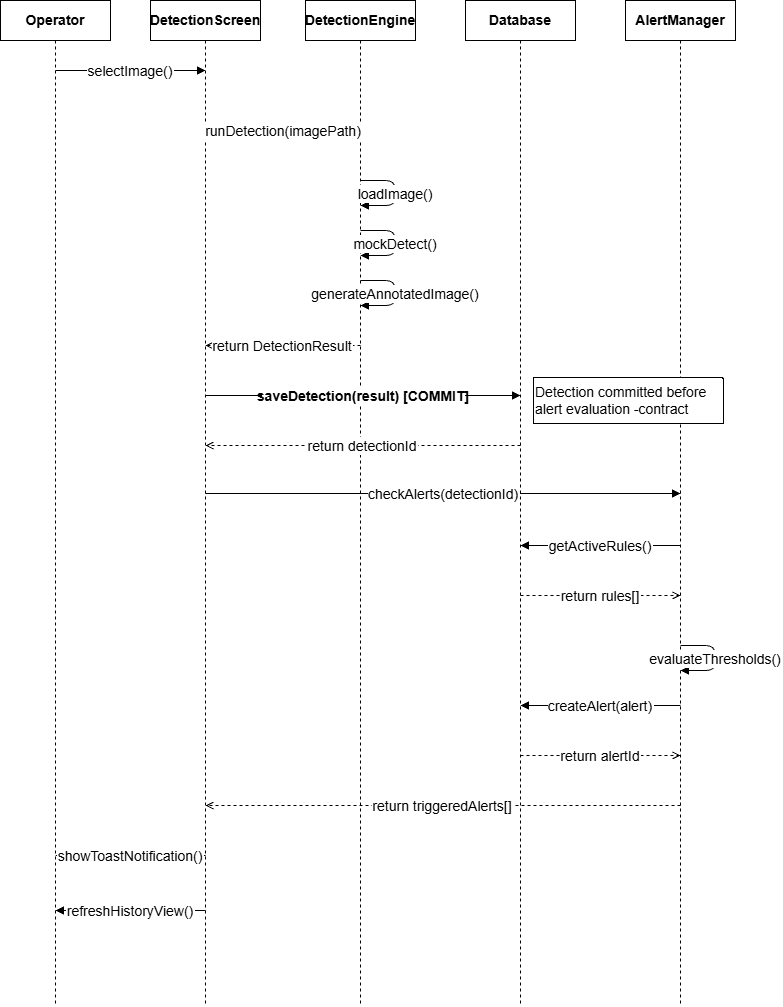

The diagram above was exported from draw.io. Its source (the exported page's mxGraphModel, read from the mxfile embedded in the PNG):
<mxGraphModel dx="1030" dy="527" grid="1" gridSize="10" guides="1" tooltips="1" connect="1" arrows="1" fold="1" page="1" pageScale="1" pageWidth="850" pageHeight="1100" math="0" shadow="0">
  <root>
    <mxCell id="0" />
    <mxCell id="1" parent="0" />
    <mxCell id="lh1" parent="1" style="rounded=0;whiteSpace=wrap;html=1;fontSize=14;fontStyle=1;" value="Operator" vertex="1">
      <mxGeometry height="40" width="110" x="25" y="55" as="geometry" />
    </mxCell>
    <mxCell id="lh2" parent="1" style="rounded=0;whiteSpace=wrap;html=1;fontSize=14;fontStyle=1;" value="DetectionScreen" vertex="1">
      <mxGeometry height="40" width="110" x="175" y="55" as="geometry" />
    </mxCell>
    <mxCell id="lh3" parent="1" style="rounded=0;whiteSpace=wrap;html=1;fontSize=14;fontStyle=1;" value="DetectionEngine" vertex="1">
      <mxGeometry height="40" width="110" x="330" y="55" as="geometry" />
    </mxCell>
    <mxCell id="lh4" parent="1" style="rounded=0;whiteSpace=wrap;html=1;fontSize=14;fontStyle=1;" value="Database" vertex="1">
      <mxGeometry height="40" width="110" x="490" y="55" as="geometry" />
    </mxCell>
    <mxCell id="lh5" parent="1" style="rounded=0;whiteSpace=wrap;html=1;fontSize=14;fontStyle=1;" value="AlertManager" vertex="1">
      <mxGeometry height="40" width="110" x="650" y="55" as="geometry" />
    </mxCell>
    <mxCell id="ll1" edge="1" parent="1" style="endArrow=none;dashed=1;fontSize=14;">
      <mxGeometry relative="1" as="geometry">
        <mxPoint x="80" y="95" as="sourcePoint" />
        <mxPoint x="80" y="1060" as="targetPoint" />
      </mxGeometry>
    </mxCell>
    <mxCell id="ll2" edge="1" parent="1" style="endArrow=none;dashed=1;fontSize=14;">
      <mxGeometry relative="1" as="geometry">
        <mxPoint x="230" y="95" as="sourcePoint" />
        <mxPoint x="230" y="1060" as="targetPoint" />
      </mxGeometry>
    </mxCell>
    <mxCell id="ll3" edge="1" parent="1" style="endArrow=none;dashed=1;fontSize=14;">
      <mxGeometry relative="1" as="geometry">
        <mxPoint x="385" y="95" as="sourcePoint" />
        <mxPoint x="385" y="1060" as="targetPoint" />
      </mxGeometry>
    </mxCell>
    <mxCell id="ll4" edge="1" parent="1" style="endArrow=none;dashed=1;fontSize=14;">
      <mxGeometry relative="1" as="geometry">
        <mxPoint x="545" y="95" as="sourcePoint" />
        <mxPoint x="545" y="1060" as="targetPoint" />
      </mxGeometry>
    </mxCell>
    <mxCell id="ll5" edge="1" parent="1" style="endArrow=none;dashed=1;fontSize=14;">
      <mxGeometry relative="1" as="geometry">
        <mxPoint x="705" y="95" as="sourcePoint" />
        <mxPoint x="705" y="1060" as="targetPoint" />
      </mxGeometry>
    </mxCell>
    <mxCell id="m1" edge="1" parent="1" style="endArrow=block;endFill=1;fontSize=14;" value="selectImage()">
      <mxGeometry relative="1" as="geometry">
        <mxPoint x="80" y="125" as="sourcePoint" />
        <mxPoint x="230" y="125" as="targetPoint" />
      </mxGeometry>
    </mxCell>
    <mxCell id="m2" edge="1" parent="1" style="endArrow=block;endFill=1;fontSize=14;" value="runDetection(imagePath)">
      <mxGeometry relative="1" as="geometry">
        <mxPoint x="230" y="185" as="sourcePoint" />
        <mxPoint x="385" y="185" as="targetPoint" />
      </mxGeometry>
    </mxCell>
    <mxCell id="m3" edge="1" parent="1" style="endArrow=block;endFill=1;fontSize=14;" value="loadImage()">
      <mxGeometry relative="1" as="geometry">
        <Array as="points">
          <mxPoint x="420" y="235" />
          <mxPoint x="420" y="260" />
        </Array>
        <mxPoint x="385" y="235" as="sourcePoint" />
        <mxPoint x="385" y="260" as="targetPoint" />
      </mxGeometry>
    </mxCell>
    <mxCell id="m4" edge="1" parent="1" style="endArrow=block;endFill=1;fontSize=14;" value="mockDetect()">
      <mxGeometry relative="1" as="geometry">
        <Array as="points">
          <mxPoint x="420" y="285" />
          <mxPoint x="420" y="310" />
        </Array>
        <mxPoint x="385" y="285" as="sourcePoint" />
        <mxPoint x="385" y="310" as="targetPoint" />
      </mxGeometry>
    </mxCell>
    <mxCell id="m5" edge="1" parent="1" style="endArrow=block;endFill=1;fontSize=14;" value="generateAnnotatedImage()">
      <mxGeometry relative="1" as="geometry">
        <Array as="points">
          <mxPoint x="420" y="335" />
          <mxPoint x="420" y="360" />
        </Array>
        <mxPoint x="385" y="335" as="sourcePoint" />
        <mxPoint x="385" y="360" as="targetPoint" />
      </mxGeometry>
    </mxCell>
    <mxCell id="m6" edge="1" parent="1" style="endArrow=open;dashed=1;fontSize=14;" value="return DetectionResult">
      <mxGeometry relative="1" as="geometry">
        <mxPoint x="385" y="400" as="sourcePoint" />
        <mxPoint x="230" y="400" as="targetPoint" />
      </mxGeometry>
    </mxCell>
    <mxCell id="m7" edge="1" parent="1" style="endArrow=block;endFill=1;fontSize=14;fontStyle=1;" value="saveDetection(result)  [COMMIT]">
      <mxGeometry relative="1" as="geometry">
        <mxPoint x="230" y="450" as="sourcePoint" />
        <mxPoint x="545" y="450" as="targetPoint" />
      </mxGeometry>
    </mxCell>
    <mxCell id="m8" edge="1" parent="1" style="endArrow=open;dashed=1;fontSize=14;" value="return detectionId">
      <mxGeometry relative="1" as="geometry">
        <mxPoint x="545" y="500" as="sourcePoint" />
        <mxPoint x="230" y="500" as="targetPoint" />
      </mxGeometry>
    </mxCell>
    <mxCell id="note1" parent="1" style="shape=note;whiteSpace=wrap;html=1;backgroundOutline=1;fontSize=14;align=left;size=1;" value="Detection committed before&lt;br&gt;alert evaluation -contract" vertex="1">
      <mxGeometry height="46" width="190" x="558" y="432" as="geometry" />
    </mxCell>
    <mxCell id="m9" edge="1" parent="1" style="endArrow=block;endFill=1;fontSize=14;" value="checkAlerts(detectionId)">
      <mxGeometry relative="1" as="geometry">
        <mxPoint x="230" y="548" as="sourcePoint" />
        <mxPoint x="705" y="548" as="targetPoint" />
      </mxGeometry>
    </mxCell>
    <mxCell id="m10" edge="1" parent="1" style="endArrow=block;endFill=1;fontSize=14;" value="getActiveRules()">
      <mxGeometry relative="1" as="geometry">
        <mxPoint x="705" y="600" as="sourcePoint" />
        <mxPoint x="545" y="600" as="targetPoint" />
      </mxGeometry>
    </mxCell>
    <mxCell id="m11" edge="1" parent="1" style="endArrow=open;dashed=1;fontSize=14;" value="return rules[]">
      <mxGeometry relative="1" as="geometry">
        <mxPoint x="545" y="650" as="sourcePoint" />
        <mxPoint x="705" y="650" as="targetPoint" />
      </mxGeometry>
    </mxCell>
    <mxCell id="m12" edge="1" parent="1" style="endArrow=block;endFill=1;fontSize=14;" value="evaluateThresholds()">
      <mxGeometry relative="1" as="geometry">
        <Array as="points">
          <mxPoint x="740" y="700" />
          <mxPoint x="740" y="725" />
        </Array>
        <mxPoint x="705" y="700" as="sourcePoint" />
        <mxPoint x="705" y="725" as="targetPoint" />
      </mxGeometry>
    </mxCell>
    <mxCell id="m13" edge="1" parent="1" style="endArrow=block;endFill=1;fontSize=14;" value="createAlert(alert)">
      <mxGeometry relative="1" as="geometry">
        <mxPoint x="705" y="760" as="sourcePoint" />
        <mxPoint x="545" y="760" as="targetPoint" />
      </mxGeometry>
    </mxCell>
    <mxCell id="m14" edge="1" parent="1" style="endArrow=open;dashed=1;fontSize=14;" value="return alertId">
      <mxGeometry relative="1" as="geometry">
        <mxPoint x="545" y="810" as="sourcePoint" />
        <mxPoint x="705" y="810" as="targetPoint" />
      </mxGeometry>
    </mxCell>
    <mxCell id="m15" edge="1" parent="1" style="endArrow=open;dashed=1;fontSize=14;" value="return triggeredAlerts[]">
      <mxGeometry relative="1" as="geometry">
        <mxPoint x="705" y="860" as="sourcePoint" />
        <mxPoint x="230" y="860" as="targetPoint" />
      </mxGeometry>
    </mxCell>
    <mxCell id="m16" edge="1" parent="1" style="endArrow=block;endFill=1;fontSize=14;" value="showToastNotification()">
      <mxGeometry relative="1" as="geometry">
        <mxPoint x="230" y="910" as="sourcePoint" />
        <mxPoint x="80" y="910" as="targetPoint" />
      </mxGeometry>
    </mxCell>
    <mxCell id="m17" edge="1" parent="1" style="endArrow=block;endFill=1;fontSize=14;" value="refreshHistoryView()">
      <mxGeometry relative="1" as="geometry">
        <mxPoint x="230" y="965" as="sourcePoint" />
        <mxPoint x="80" y="965" as="targetPoint" />
      </mxGeometry>
    </mxCell>
  </root>
</mxGraphModel>